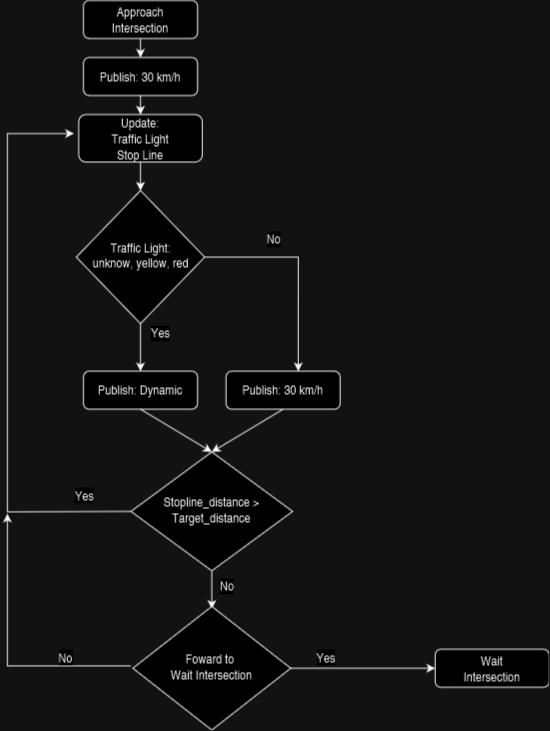

The diagram above was exported from draw.io. Its source (the exported page's mxGraphModel, read from the mxfile embedded in the PNG):
<mxGraphModel dx="1222" dy="649" grid="1" gridSize="10" guides="1" tooltips="1" connect="1" arrows="1" fold="1" page="1" pageScale="1" pageWidth="827" pageHeight="1169" math="0" shadow="0">
  <root>
    <mxCell id="WIyWlLk6GJQsqaUBKTNV-0" />
    <mxCell id="WIyWlLk6GJQsqaUBKTNV-1" parent="WIyWlLk6GJQsqaUBKTNV-0" />
    <mxCell id="WIyWlLk6GJQsqaUBKTNV-3" value="&lt;div style=&quot;font-size: 14px;&quot;&gt;Approach &lt;br style=&quot;font-size: 14px;&quot;&gt;&lt;/div&gt;&lt;div style=&quot;font-size: 14px;&quot;&gt;Intersection&lt;br style=&quot;font-size: 14px;&quot;&gt;&lt;/div&gt;" style="rounded=1;whiteSpace=wrap;html=1;fontSize=14;glass=0;strokeWidth=1;shadow=0;" parent="WIyWlLk6GJQsqaUBKTNV-1" vertex="1">
      <mxGeometry x="160" y="110" width="120" height="40" as="geometry" />
    </mxCell>
    <mxCell id="WIyWlLk6GJQsqaUBKTNV-6" value="&lt;div style=&quot;font-size: 14px;&quot;&gt;Traffic Light:&lt;/div&gt;&lt;div style=&quot;font-size: 14px;&quot;&gt;unknow, yellow, red&lt;br style=&quot;font-size: 14px;&quot;&gt;&lt;/div&gt;" style="rhombus;whiteSpace=wrap;html=1;shadow=0;fontFamily=Helvetica;fontSize=14;align=center;strokeWidth=1;spacing=6;spacingTop=-4;" parent="WIyWlLk6GJQsqaUBKTNV-1" vertex="1">
      <mxGeometry x="152.5" y="310" width="135" height="140" as="geometry" />
    </mxCell>
    <mxCell id="8sa7vlvS9LVUq1KiCIGj-2" value="Publish: 30 km/h" style="rounded=1;whiteSpace=wrap;html=1;fontSize=14;glass=0;strokeWidth=1;shadow=0;" parent="WIyWlLk6GJQsqaUBKTNV-1" vertex="1">
      <mxGeometry x="160" y="170" width="120" height="40" as="geometry" />
    </mxCell>
    <mxCell id="8sa7vlvS9LVUq1KiCIGj-3" value="&lt;div style=&quot;font-size: 14px;&quot;&gt;Update: &lt;br style=&quot;font-size: 14px;&quot;&gt;&lt;/div&gt;&lt;div style=&quot;font-size: 14px;&quot;&gt;Traffic Light&lt;/div&gt;&lt;div style=&quot;font-size: 14px;&quot;&gt;Stop Line&lt;br style=&quot;font-size: 14px;&quot;&gt;&lt;/div&gt;" style="rounded=1;whiteSpace=wrap;html=1;fontSize=14;glass=0;strokeWidth=1;shadow=0;" parent="WIyWlLk6GJQsqaUBKTNV-1" vertex="1">
      <mxGeometry x="155" y="230" width="130" height="50" as="geometry" />
    </mxCell>
    <mxCell id="8sa7vlvS9LVUq1KiCIGj-4" value="Publish: Dynamic" style="rounded=1;whiteSpace=wrap;html=1;fontSize=14;glass=0;strokeWidth=1;shadow=0;" parent="WIyWlLk6GJQsqaUBKTNV-1" vertex="1">
      <mxGeometry x="160" y="500" width="120" height="40" as="geometry" />
    </mxCell>
    <mxCell id="8sa7vlvS9LVUq1KiCIGj-9" value="Publish: 30 km/h" style="rounded=1;whiteSpace=wrap;html=1;fontSize=14;glass=0;strokeWidth=1;shadow=0;" parent="WIyWlLk6GJQsqaUBKTNV-1" vertex="1">
      <mxGeometry x="310" y="500" width="120" height="40" as="geometry" />
    </mxCell>
    <mxCell id="8sa7vlvS9LVUq1KiCIGj-10" value="Stopline_distance &amp;gt; Target_distance" style="rhombus;whiteSpace=wrap;html=1;shadow=0;fontFamily=Helvetica;fontSize=14;align=center;strokeWidth=1;spacing=6;spacingTop=-4;" parent="WIyWlLk6GJQsqaUBKTNV-1" vertex="1">
      <mxGeometry x="210" y="585" width="170" height="125" as="geometry" />
    </mxCell>
    <mxCell id="8sa7vlvS9LVUq1KiCIGj-11" value="" style="endArrow=classic;html=1;rounded=0;entryX=0.5;entryY=0;entryDx=0;entryDy=0;exitX=0.5;exitY=1;exitDx=0;exitDy=0;fontSize=14;" parent="WIyWlLk6GJQsqaUBKTNV-1" source="WIyWlLk6GJQsqaUBKTNV-3" target="8sa7vlvS9LVUq1KiCIGj-2" edge="1">
      <mxGeometry width="50" height="50" relative="1" as="geometry">
        <mxPoint x="410" y="610" as="sourcePoint" />
        <mxPoint x="460" y="560" as="targetPoint" />
      </mxGeometry>
    </mxCell>
    <mxCell id="8sa7vlvS9LVUq1KiCIGj-12" value="" style="endArrow=classic;html=1;rounded=0;exitX=0.5;exitY=1;exitDx=0;exitDy=0;fontSize=14;" parent="WIyWlLk6GJQsqaUBKTNV-1" source="8sa7vlvS9LVUq1KiCIGj-2" target="8sa7vlvS9LVUq1KiCIGj-3" edge="1">
      <mxGeometry width="50" height="50" relative="1" as="geometry">
        <mxPoint x="410" y="560" as="sourcePoint" />
        <mxPoint x="215" y="220" as="targetPoint" />
      </mxGeometry>
    </mxCell>
    <mxCell id="8sa7vlvS9LVUq1KiCIGj-13" value="" style="endArrow=classic;html=1;rounded=0;entryX=0.5;entryY=0;entryDx=0;entryDy=0;fontSize=14;" parent="WIyWlLk6GJQsqaUBKTNV-1" source="8sa7vlvS9LVUq1KiCIGj-3" target="WIyWlLk6GJQsqaUBKTNV-6" edge="1">
      <mxGeometry width="50" height="50" relative="1" as="geometry">
        <mxPoint x="410" y="560" as="sourcePoint" />
        <mxPoint x="460" y="510" as="targetPoint" />
      </mxGeometry>
    </mxCell>
    <mxCell id="8sa7vlvS9LVUq1KiCIGj-14" value="" style="endArrow=classic;html=1;rounded=0;entryX=0.5;entryY=0;entryDx=0;entryDy=0;exitX=0.5;exitY=1;exitDx=0;exitDy=0;fontSize=14;" parent="WIyWlLk6GJQsqaUBKTNV-1" source="WIyWlLk6GJQsqaUBKTNV-6" target="8sa7vlvS9LVUq1KiCIGj-4" edge="1">
      <mxGeometry width="50" height="50" relative="1" as="geometry">
        <mxPoint x="410" y="560" as="sourcePoint" />
        <mxPoint x="460" y="510" as="targetPoint" />
      </mxGeometry>
    </mxCell>
    <mxCell id="8sa7vlvS9LVUq1KiCIGj-15" value="Yes" style="edgeLabel;html=1;align=center;verticalAlign=middle;resizable=0;points=[];fontSize=14;" parent="8sa7vlvS9LVUq1KiCIGj-14" vertex="1" connectable="0">
      <mxGeometry x="0.08" y="2" relative="1" as="geometry">
        <mxPoint x="18" y="-18" as="offset" />
      </mxGeometry>
    </mxCell>
    <mxCell id="8sa7vlvS9LVUq1KiCIGj-16" value="" style="endArrow=classic;html=1;rounded=0;entryX=0.633;entryY=0;entryDx=0;entryDy=0;entryPerimeter=0;exitX=1;exitY=0.5;exitDx=0;exitDy=0;fontSize=14;" parent="WIyWlLk6GJQsqaUBKTNV-1" source="WIyWlLk6GJQsqaUBKTNV-6" target="8sa7vlvS9LVUq1KiCIGj-9" edge="1">
      <mxGeometry width="50" height="50" relative="1" as="geometry">
        <mxPoint x="290" y="370" as="sourcePoint" />
        <mxPoint x="460" y="510" as="targetPoint" />
        <Array as="points">
          <mxPoint x="386" y="380" />
        </Array>
      </mxGeometry>
    </mxCell>
    <mxCell id="8sa7vlvS9LVUq1KiCIGj-17" value="No" style="edgeLabel;html=1;align=center;verticalAlign=middle;resizable=0;points=[];fontSize=14;" parent="8sa7vlvS9LVUq1KiCIGj-16" vertex="1" connectable="0">
      <mxGeometry x="-0.2353" relative="1" as="geometry">
        <mxPoint x="-11" y="-20" as="offset" />
      </mxGeometry>
    </mxCell>
    <mxCell id="8sa7vlvS9LVUq1KiCIGj-18" value="" style="endArrow=classic;html=1;rounded=0;entryX=0.5;entryY=0;entryDx=0;entryDy=0;exitX=0.5;exitY=1;exitDx=0;exitDy=0;fontSize=14;" parent="WIyWlLk6GJQsqaUBKTNV-1" source="8sa7vlvS9LVUq1KiCIGj-9" target="8sa7vlvS9LVUq1KiCIGj-10" edge="1">
      <mxGeometry width="50" height="50" relative="1" as="geometry">
        <mxPoint x="410" y="560" as="sourcePoint" />
        <mxPoint x="460" y="510" as="targetPoint" />
      </mxGeometry>
    </mxCell>
    <mxCell id="8sa7vlvS9LVUq1KiCIGj-19" value="" style="endArrow=classic;html=1;rounded=0;entryX=0.5;entryY=0;entryDx=0;entryDy=0;fontSize=14;" parent="WIyWlLk6GJQsqaUBKTNV-1" target="8sa7vlvS9LVUq1KiCIGj-10" edge="1">
      <mxGeometry width="50" height="50" relative="1" as="geometry">
        <mxPoint x="220" y="540" as="sourcePoint" />
        <mxPoint x="460" y="510" as="targetPoint" />
      </mxGeometry>
    </mxCell>
    <mxCell id="8sa7vlvS9LVUq1KiCIGj-20" value="" style="endArrow=classic;html=1;rounded=0;exitX=0;exitY=0.5;exitDx=0;exitDy=0;fontSize=14;" parent="WIyWlLk6GJQsqaUBKTNV-1" source="8sa7vlvS9LVUq1KiCIGj-10" edge="1">
      <mxGeometry width="50" height="50" relative="1" as="geometry">
        <mxPoint x="90" y="640" as="sourcePoint" />
        <mxPoint x="150" y="250" as="targetPoint" />
        <Array as="points">
          <mxPoint x="80" y="648" />
          <mxPoint x="80" y="250" />
        </Array>
      </mxGeometry>
    </mxCell>
    <mxCell id="8sa7vlvS9LVUq1KiCIGj-21" value="Yes" style="edgeLabel;html=1;align=center;verticalAlign=middle;resizable=0;points=[];fontSize=14;" parent="8sa7vlvS9LVUq1KiCIGj-20" vertex="1" connectable="0">
      <mxGeometry x="-0.1204" y="-5" relative="1" as="geometry">
        <mxPoint x="75" y="115" as="offset" />
      </mxGeometry>
    </mxCell>
    <mxCell id="8sa7vlvS9LVUq1KiCIGj-23" value="&lt;div style=&quot;font-size: 14px;&quot;&gt;Wait &lt;br style=&quot;font-size: 14px;&quot;&gt;&lt;/div&gt;&lt;div style=&quot;font-size: 14px;&quot;&gt;Intersection&lt;br style=&quot;font-size: 14px;&quot;&gt;&lt;/div&gt;" style="rounded=1;whiteSpace=wrap;html=1;fontSize=14;glass=0;strokeWidth=1;shadow=0;" parent="WIyWlLk6GJQsqaUBKTNV-1" vertex="1">
      <mxGeometry x="530" y="792.5" width="120" height="40" as="geometry" />
    </mxCell>
    <mxCell id="8sa7vlvS9LVUq1KiCIGj-24" value="" style="endArrow=classic;html=1;rounded=0;entryX=0;entryY=0.5;entryDx=0;entryDy=0;exitX=1;exitY=0.5;exitDx=0;exitDy=0;fontSize=14;" parent="WIyWlLk6GJQsqaUBKTNV-1" source="8sa7vlvS9LVUq1KiCIGj-33" target="8sa7vlvS9LVUq1KiCIGj-23" edge="1">
      <mxGeometry width="50" height="50" relative="1" as="geometry">
        <mxPoint x="390" y="810" as="sourcePoint" />
        <mxPoint x="430" y="510" as="targetPoint" />
      </mxGeometry>
    </mxCell>
    <mxCell id="8sa7vlvS9LVUq1KiCIGj-25" value="Yes" style="edgeLabel;html=1;align=center;verticalAlign=middle;resizable=0;points=[];fontSize=14;" parent="8sa7vlvS9LVUq1KiCIGj-24" vertex="1" connectable="0">
      <mxGeometry x="-0.33" y="-3" relative="1" as="geometry">
        <mxPoint x="-15" y="-15" as="offset" />
      </mxGeometry>
    </mxCell>
    <mxCell id="8sa7vlvS9LVUq1KiCIGj-29" value="" style="endArrow=classic;html=1;rounded=0;exitX=0.5;exitY=1;exitDx=0;exitDy=0;fontSize=14;" parent="WIyWlLk6GJQsqaUBKTNV-1" source="8sa7vlvS9LVUq1KiCIGj-10" edge="1">
      <mxGeometry width="50" height="50" relative="1" as="geometry">
        <mxPoint x="380" y="530" as="sourcePoint" />
        <mxPoint x="295" y="750" as="targetPoint" />
        <Array as="points" />
      </mxGeometry>
    </mxCell>
    <mxCell id="8sa7vlvS9LVUq1KiCIGj-30" value="No" style="edgeLabel;html=1;align=center;verticalAlign=middle;resizable=0;points=[];fontSize=14;" parent="8sa7vlvS9LVUq1KiCIGj-29" vertex="1" connectable="0">
      <mxGeometry x="-0.2" y="1" relative="1" as="geometry">
        <mxPoint x="14" as="offset" />
      </mxGeometry>
    </mxCell>
    <mxCell id="8sa7vlvS9LVUq1KiCIGj-32" value="" style="endArrow=classic;html=1;rounded=0;fontSize=14;" parent="WIyWlLk6GJQsqaUBKTNV-1" edge="1">
      <mxGeometry width="50" height="50" relative="1" as="geometry">
        <mxPoint x="210" y="810" as="sourcePoint" />
        <mxPoint x="80" y="650" as="targetPoint" />
        <Array as="points">
          <mxPoint x="80" y="810" />
        </Array>
      </mxGeometry>
    </mxCell>
    <mxCell id="8sa7vlvS9LVUq1KiCIGj-37" value="No" style="edgeLabel;html=1;align=center;verticalAlign=middle;resizable=0;points=[];fontSize=14;" parent="8sa7vlvS9LVUq1KiCIGj-32" vertex="1" connectable="0">
      <mxGeometry x="-0.3931" relative="1" as="geometry">
        <mxPoint x="18" y="-10" as="offset" />
      </mxGeometry>
    </mxCell>
    <mxCell id="8sa7vlvS9LVUq1KiCIGj-33" value="&lt;div style=&quot;font-size: 14px;&quot;&gt;Foward to&amp;nbsp;&lt;/div&gt;&lt;div style=&quot;font-size: 14px;&quot;&gt;Wait Intersection&lt;br style=&quot;font-size: 14px;&quot;&gt;&lt;/div&gt;" style="rhombus;whiteSpace=wrap;html=1;shadow=0;fontFamily=Helvetica;fontSize=14;align=center;strokeWidth=1;spacing=6;spacingTop=-4;" parent="WIyWlLk6GJQsqaUBKTNV-1" vertex="1">
      <mxGeometry x="212" y="747.5" width="166" height="130" as="geometry" />
    </mxCell>
  </root>
</mxGraphModel>